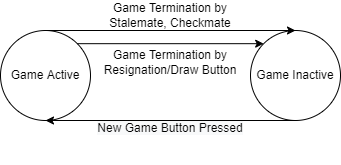

The diagram above was exported from draw.io. Its source (the exported page's mxGraphModel, read from the mxfile embedded in the PNG):
<mxGraphModel dx="1422" dy="832" grid="1" gridSize="10" guides="1" tooltips="1" connect="1" arrows="1" fold="1" page="1" pageScale="1" pageWidth="1169" pageHeight="827" math="0" shadow="0">
  <root>
    <mxCell id="0" />
    <mxCell id="1" parent="0" />
    <mxCell id="2" value="Game Active" style="ellipse;whiteSpace=wrap;html=1;aspect=fixed;" vertex="1" parent="1">
      <mxGeometry x="310" y="150" width="90" height="90" as="geometry" />
    </mxCell>
    <mxCell id="3" value="Game Inactive" style="ellipse;whiteSpace=wrap;html=1;aspect=fixed;" vertex="1" parent="1">
      <mxGeometry x="560" y="150" width="90" height="90" as="geometry" />
    </mxCell>
    <mxCell id="4" value="" style="endArrow=classic;html=1;rounded=0;exitX=0.5;exitY=0;exitDx=0;exitDy=0;entryX=0.5;entryY=0;entryDx=0;entryDy=0;" edge="1" source="2" target="3" parent="1">
      <mxGeometry width="50" height="50" relative="1" as="geometry">
        <mxPoint x="380" y="160" as="sourcePoint" />
        <mxPoint x="460" y="120" as="targetPoint" />
      </mxGeometry>
    </mxCell>
    <mxCell id="5" value="" style="endArrow=classic;html=1;rounded=0;exitX=0.5;exitY=1;exitDx=0;exitDy=0;entryX=0.5;entryY=1;entryDx=0;entryDy=0;" edge="1" source="3" target="2" parent="1">
      <mxGeometry width="50" height="50" relative="1" as="geometry">
        <mxPoint x="400" y="280" as="sourcePoint" />
        <mxPoint x="450" y="230" as="targetPoint" />
      </mxGeometry>
    </mxCell>
    <mxCell id="6" value="Game Termination by Stalemate, Checkmate" style="text;html=1;strokeColor=none;fillColor=none;align=center;verticalAlign=middle;whiteSpace=wrap;rounded=0;" vertex="1" parent="1">
      <mxGeometry x="410" y="120" width="140" height="30" as="geometry" />
    </mxCell>
    <mxCell id="7" value="&#10;&lt;span style=&quot;color: rgb(0, 0, 0); font-family: Helvetica; font-size: 12px; font-style: normal; font-variant-ligatures: normal; font-variant-caps: normal; font-weight: 400; letter-spacing: normal; orphans: 2; text-align: center; text-indent: 0px; text-transform: none; widows: 2; word-spacing: 0px; -webkit-text-stroke-width: 0px; background-color: rgb(248, 249, 250); text-decoration-thickness: initial; text-decoration-style: initial; text-decoration-color: initial; float: none; display: inline !important;&quot;&gt;New Game Button Pressed&lt;/span&gt;&#10;&#10;" style="text;html=1;strokeColor=none;fillColor=none;align=center;verticalAlign=middle;whiteSpace=wrap;rounded=0;" vertex="1" parent="1">
      <mxGeometry x="380" y="240" width="200" height="30" as="geometry" />
    </mxCell>
    <mxCell id="8" value="" style="endArrow=classic;html=1;rounded=0;exitX=1;exitY=0;exitDx=0;exitDy=0;entryX=0;entryY=0;entryDx=0;entryDy=0;" edge="1" source="2" target="3" parent="1">
      <mxGeometry width="50" height="50" relative="1" as="geometry">
        <mxPoint x="430" y="200" as="sourcePoint" />
        <mxPoint x="480" y="150" as="targetPoint" />
      </mxGeometry>
    </mxCell>
    <mxCell id="9" value="Game Termination by Resignation/Draw Button" style="text;html=1;strokeColor=none;fillColor=none;align=center;verticalAlign=middle;whiteSpace=wrap;rounded=0;" vertex="1" parent="1">
      <mxGeometry x="410" y="167" width="140" height="30" as="geometry" />
    </mxCell>
  </root>
</mxGraphModel>